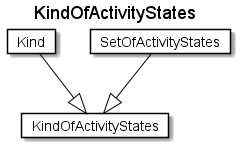

The diagram above was rendered by PlantUML. Its source (embedded in the PNG):
@startuml
Title KindOfActivityStates 

Card KindOfActivityStates #fff [
KindOfActivityStates
]
Card Kind #fff [
Kind
]
Kind --|> KindOfActivityStates  #000 
Card SetOfActivityStates #fff [
SetOfActivityStates
]
SetOfActivityStates --|> KindOfActivityStates  #000 
@enduml